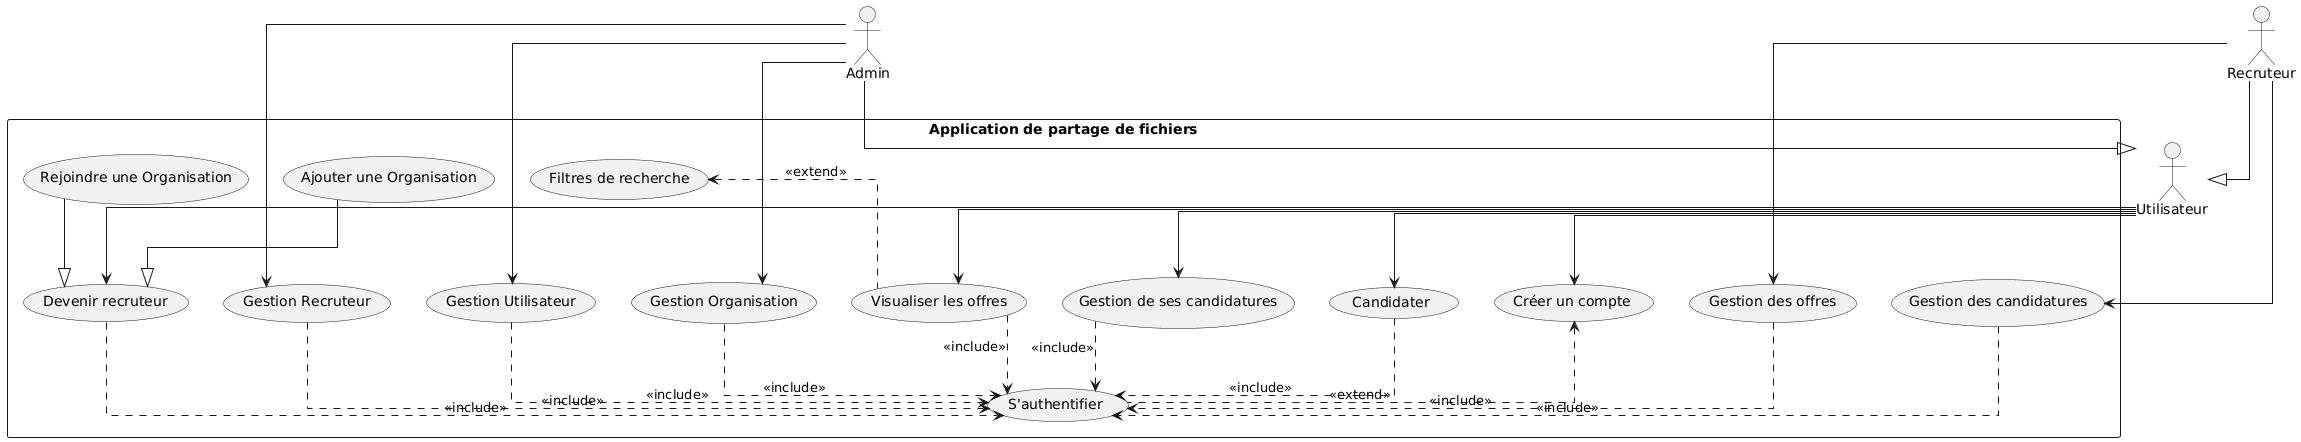

The diagram above was rendered by PlantUML. Its source (embedded in the PNG):
@startuml
skinparam {
    linetype polyline
    linetype ortho
    }
    
actor Utilisateur
actor Admin 
actor Recruteur


rectangle "Application de partage de fichiers" {
    (Créer un compte) as UC0
    (S'authentifier) as UC1
    (Devenir recruteur) as UC2
    (Candidater) as UC3
    (Visualiser les offres) as UC4
    (Gestion de ses candidatures) as UC5
    (Filtres de recherche) as UC6
    
    (Gestion des offres) as UC7
    (Gestion des candidatures) as UC8
    
    (Gestion Recruteur) as UC9
    (Gestion Utilisateur) as UC10
    (Gestion Organisation) as UC11
    
    (Ajouter une Organisation) as UC12
    (Rejoindre une Organisation) as UC13
  
    
    Admin --|> Utilisateur
    Recruteur --|> Utilisateur
    
    Utilisateur --> UC0
    Utilisateur --> UC2
    Utilisateur --> UC3
    Utilisateur --> UC4
    Utilisateur --> UC5
    
    Recruteur --> UC7
    Recruteur --> UC8
    
    Admin --> UC9
    Admin --> UC10
    Admin --> UC11


    UC0 <.. UC1 : <<extend>>
    UC2 ..> UC1 : <<include>>
    UC3 ..> UC1 : <<include>>
    UC4 ..> UC1 : <<include>>
    UC5 ..> UC1 : <<include>>
    UC6 <.. UC4 : <<extend>>
    
    UC7 ..> UC1 : <<include>>
    UC8 ..> UC1 : <<include>>
    
    UC9 ..> UC1 : <<include>>
    UC10 ..> UC1 : <<include>>
    UC11 ..> UC1 : <<include>>
    
    UC12 --|>UC2
    UC13 --|>UC2

}
}
@enduml